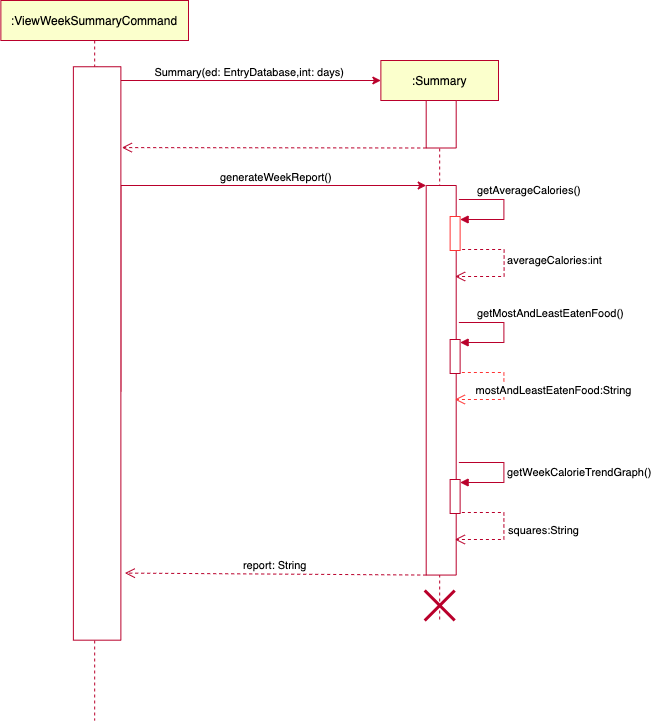

The diagram above was exported from draw.io. Its source (the exported page's mxGraphModel, read from the mxfile embedded in the PNG):
<mxGraphModel dx="946" dy="626" grid="1" gridSize="10" guides="1" tooltips="1" connect="1" arrows="1" fold="1" page="1" pageScale="1" pageWidth="850" pageHeight="1100" math="0" shadow="0">
  <root>
    <mxCell id="0" />
    <mxCell id="1" parent="0" />
    <mxCell id="3nuBFxr9cyL0pnOWT2aG-1" value=":Summary" style="shape=umlLifeline;perimeter=lifelinePerimeter;container=1;collapsible=0;recursiveResize=0;rounded=0;shadow=0;strokeWidth=1;strokeColor=#B9002B;fillColor=#fbffcc;" parent="1" vertex="1">
      <mxGeometry x="542.37" y="180" width="117.63" height="560" as="geometry" />
    </mxCell>
    <mxCell id="ie_i7VloZM_X4s7Jd8dI-3" value="" style="rounded=0;whiteSpace=wrap;html=1;rotation=90;strokeColor=#b9002b;" parent="3nuBFxr9cyL0pnOWT2aG-1" vertex="1">
      <mxGeometry x="36.57" y="48.75" width="47.5" height="30" as="geometry" />
    </mxCell>
    <mxCell id="ie_i7VloZM_X4s7Jd8dI-10" value="" style="rounded=0;whiteSpace=wrap;html=1;rotation=90;strokeColor=#b9002b;" parent="3nuBFxr9cyL0pnOWT2aG-1" vertex="1">
      <mxGeometry x="-134.45" y="304.78" width="389.56" height="30" as="geometry" />
    </mxCell>
    <mxCell id="ie_i7VloZM_X4s7Jd8dI-23" value="" style="html=1;points=[];perimeter=orthogonalPerimeter;strokeColor=#FF3333;" parent="3nuBFxr9cyL0pnOWT2aG-1" vertex="1">
      <mxGeometry x="69.25" y="156" width="10" height="34" as="geometry" />
    </mxCell>
    <mxCell id="ie_i7VloZM_X4s7Jd8dI-24" value="getAverageCalories()" style="edgeStyle=orthogonalEdgeStyle;html=1;align=left;spacingLeft=2;endArrow=block;rounded=0;entryX=1;entryY=0;strokeColor=#b9002b;" parent="3nuBFxr9cyL0pnOWT2aG-1" edge="1">
      <mxGeometry x="-0.7333" y="9" relative="1" as="geometry">
        <mxPoint x="78" y="139" as="sourcePoint" />
        <Array as="points">
          <mxPoint x="123" y="139" />
          <mxPoint x="123" y="159" />
        </Array>
        <mxPoint x="79.25" y="159" as="targetPoint" />
        <mxPoint as="offset" />
      </mxGeometry>
    </mxCell>
    <mxCell id="gffd5kAj-nQzL8p0sPNN-6" value="" style="html=1;points=[];perimeter=orthogonalPerimeter;strokeColor=#b9002b;" parent="3nuBFxr9cyL0pnOWT2aG-1" vertex="1">
      <mxGeometry x="69.25" y="279" width="10" height="34" as="geometry" />
    </mxCell>
    <mxCell id="gffd5kAj-nQzL8p0sPNN-7" value="getMostAndLeastEatenFood()" style="edgeStyle=orthogonalEdgeStyle;html=1;align=left;spacingLeft=2;endArrow=block;rounded=0;entryX=1;entryY=0;strokeColor=#b9002b;" parent="3nuBFxr9cyL0pnOWT2aG-1" edge="1">
      <mxGeometry x="-0.7333" y="9" relative="1" as="geometry">
        <mxPoint x="78" y="262" as="sourcePoint" />
        <Array as="points">
          <mxPoint x="123" y="262" />
          <mxPoint x="123" y="282" />
        </Array>
        <mxPoint x="79.25" y="282" as="targetPoint" />
        <mxPoint as="offset" />
      </mxGeometry>
    </mxCell>
    <mxCell id="gffd5kAj-nQzL8p0sPNN-8" value="mostAndLeastEatenFood:String" style="html=1;verticalAlign=bottom;endArrow=open;dashed=1;endSize=8;rounded=0;edgeStyle=orthogonalEdgeStyle;exitX=1.175;exitY=0.794;exitDx=0;exitDy=0;exitPerimeter=0;strokeColor=#FF3333;" parent="3nuBFxr9cyL0pnOWT2aG-1" edge="1">
      <mxGeometry x="0.1695" y="-50" relative="1" as="geometry">
        <mxPoint x="74" y="339" as="targetPoint" />
        <mxPoint x="81" y="311.996" as="sourcePoint" />
        <Array as="points">
          <mxPoint x="123" y="312" />
          <mxPoint x="123" y="339" />
        </Array>
        <mxPoint x="50" y="50" as="offset" />
      </mxGeometry>
    </mxCell>
    <mxCell id="gffd5kAj-nQzL8p0sPNN-9" value="" style="html=1;points=[];perimeter=orthogonalPerimeter;strokeColor=#B9002B;" parent="3nuBFxr9cyL0pnOWT2aG-1" vertex="1">
      <mxGeometry x="69.25" y="419" width="10" height="34" as="geometry" />
    </mxCell>
    <mxCell id="gffd5kAj-nQzL8p0sPNN-10" value="getWeekCalorieTrendGraph()" style="edgeStyle=orthogonalEdgeStyle;html=1;align=left;spacingLeft=2;endArrow=block;rounded=0;entryX=1;entryY=0;strokeColor=#b9002b;" parent="3nuBFxr9cyL0pnOWT2aG-1" edge="1">
      <mxGeometry x="0.0115" relative="1" as="geometry">
        <mxPoint x="78" y="402" as="sourcePoint" />
        <Array as="points">
          <mxPoint x="123" y="402" />
          <mxPoint x="123" y="422" />
        </Array>
        <mxPoint x="79.25" y="422" as="targetPoint" />
        <mxPoint as="offset" />
      </mxGeometry>
    </mxCell>
    <mxCell id="gffd5kAj-nQzL8p0sPNN-11" value="squares:String" style="html=1;verticalAlign=bottom;endArrow=open;dashed=1;endSize=8;rounded=0;edgeStyle=orthogonalEdgeStyle;exitX=1.175;exitY=0.794;exitDx=0;exitDy=0;exitPerimeter=0;strokeColor=#b9002b;" parent="3nuBFxr9cyL0pnOWT2aG-1" edge="1">
      <mxGeometry x="0.1695" y="-40" relative="1" as="geometry">
        <mxPoint x="74" y="479" as="targetPoint" />
        <mxPoint x="81" y="451.996" as="sourcePoint" />
        <Array as="points">
          <mxPoint x="123" y="452" />
          <mxPoint x="123" y="479" />
        </Array>
        <mxPoint x="40" y="40" as="offset" />
      </mxGeometry>
    </mxCell>
    <mxCell id="ie_i7VloZM_X4s7Jd8dI-39" value="averageCalories:int" style="html=1;verticalAlign=bottom;endArrow=open;dashed=1;endSize=8;rounded=0;edgeStyle=orthogonalEdgeStyle;exitX=1.175;exitY=0.794;exitDx=0;exitDy=0;exitPerimeter=0;strokeColor=#b9002b;" parent="3nuBFxr9cyL0pnOWT2aG-1" edge="1">
      <mxGeometry x="0.0508" y="50" relative="1" as="geometry">
        <mxPoint x="74.25" y="216" as="targetPoint" />
        <mxPoint x="81.25" y="188.99599999999998" as="sourcePoint" />
        <Array as="points">
          <mxPoint x="123.25" y="189" />
          <mxPoint x="123.25" y="216" />
        </Array>
        <mxPoint as="offset" />
      </mxGeometry>
    </mxCell>
    <mxCell id="gffd5kAj-nQzL8p0sPNN-12" value="" style="shape=umlDestroy;whiteSpace=wrap;html=1;strokeWidth=3;strokeColor=#b9002b;" parent="3nuBFxr9cyL0pnOWT2aG-1" vertex="1">
      <mxGeometry x="43.81000000000006" y="530" width="30" height="30" as="geometry" />
    </mxCell>
    <mxCell id="ie_i7VloZM_X4s7Jd8dI-4" value="" style="endArrow=classic;html=1;rounded=0;edgeStyle=orthogonalEdgeStyle;strokeColor=#b9002b;" parent="1" source="gffd5kAj-nQzL8p0sPNN-2" edge="1">
      <mxGeometry relative="1" as="geometry">
        <mxPoint x="392.37" y="200" as="sourcePoint" />
        <mxPoint x="542.37" y="200" as="targetPoint" />
        <Array as="points">
          <mxPoint x="258.37" y="200" />
        </Array>
      </mxGeometry>
    </mxCell>
    <mxCell id="ie_i7VloZM_X4s7Jd8dI-6" value="&amp;nbsp; &amp;nbsp; &amp;nbsp; &amp;nbsp;Summary(ed: EntryDatabase,int: days)" style="edgeLabel;resizable=0;html=1;align=left;verticalAlign=bottom;" parent="ie_i7VloZM_X4s7Jd8dI-4" connectable="0" vertex="1">
      <mxGeometry x="-1" relative="1" as="geometry">
        <mxPoint x="34" y="14" as="offset" />
      </mxGeometry>
    </mxCell>
    <mxCell id="ie_i7VloZM_X4s7Jd8dI-9" value="" style="verticalAlign=bottom;endArrow=open;dashed=1;endSize=8;shadow=0;strokeWidth=1;entryX=0.39;entryY=-0.021;entryDx=0;entryDy=0;entryPerimeter=0;exitX=1;exitY=1;exitDx=0;exitDy=0;fillColor=#f8cecc;strokeColor=#B9002B;" parent="1" source="ie_i7VloZM_X4s7Jd8dI-3" edge="1">
      <mxGeometry relative="1" as="geometry">
        <mxPoint x="283.36749999999995" y="267.0999999999999" as="targetPoint" />
        <mxPoint x="583" y="267" as="sourcePoint" />
      </mxGeometry>
    </mxCell>
    <mxCell id="ie_i7VloZM_X4s7Jd8dI-11" value="" style="endArrow=classic;html=1;rounded=0;edgeStyle=orthogonalEdgeStyle;entryX=0;entryY=1;entryDx=0;entryDy=0;exitX=0.566;exitY=0;exitDx=0;exitDy=0;exitPerimeter=0;strokeColor=#b9002b;" parent="1" source="gffd5kAj-nQzL8p0sPNN-2" target="ie_i7VloZM_X4s7Jd8dI-10" edge="1">
      <mxGeometry relative="1" as="geometry">
        <mxPoint x="392.37" y="305" as="sourcePoint" />
        <mxPoint x="762.87" y="310" as="targetPoint" />
        <Array as="points">
          <mxPoint x="282.37" y="305" />
        </Array>
      </mxGeometry>
    </mxCell>
    <mxCell id="ie_i7VloZM_X4s7Jd8dI-12" value="generateWeekReport()" style="edgeLabel;resizable=0;html=1;align=left;verticalAlign=bottom;" parent="ie_i7VloZM_X4s7Jd8dI-11" connectable="0" vertex="1">
      <mxGeometry x="-1" relative="1" as="geometry">
        <mxPoint x="98" y="-206" as="offset" />
      </mxGeometry>
    </mxCell>
    <mxCell id="gffd5kAj-nQzL8p0sPNN-1" value=":ViewWeekSummaryCommand" style="shape=umlLifeline;perimeter=lifelinePerimeter;whiteSpace=wrap;html=1;container=1;collapsible=0;recursiveResize=0;outlineConnect=0;strokeColor=#B9002B;fillColor=#fbffcc;" parent="1" vertex="1">
      <mxGeometry x="162.37" y="120" width="187.63" height="720" as="geometry" />
    </mxCell>
    <mxCell id="gffd5kAj-nQzL8p0sPNN-2" value="" style="rounded=0;whiteSpace=wrap;html=1;rotation=90;strokeColor=#b9002b;" parent="gffd5kAj-nQzL8p0sPNN-1" vertex="1">
      <mxGeometry x="-190.46" y="329.22" width="573.43" height="47.5" as="geometry" />
    </mxCell>
    <mxCell id="ie_i7VloZM_X4s7Jd8dI-13" value="report: String" style="verticalAlign=bottom;endArrow=open;dashed=1;endSize=8;shadow=0;strokeWidth=1;entryX=0.883;entryY=-0.084;entryDx=0;entryDy=0;entryPerimeter=0;exitX=1;exitY=1;exitDx=0;exitDy=0;strokeColor=#b9002b;" parent="1" source="ie_i7VloZM_X4s7Jd8dI-10" target="gffd5kAj-nQzL8p0sPNN-2" edge="1">
      <mxGeometry relative="1" as="geometry">
        <mxPoint x="272.87" y="863.9999999999998" as="targetPoint" />
        <mxPoint x="563" y="867" as="sourcePoint" />
      </mxGeometry>
    </mxCell>
  </root>
</mxGraphModel>